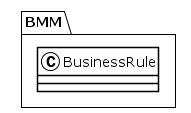

The diagram above was rendered by PlantUML. Its source (embedded in the PNG):
@startuml
!theme plain
package BMM {
class BusinessRule {
}
}
@enduml